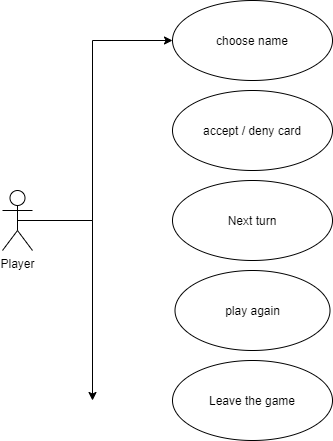

The diagram above was exported from draw.io. Its source (the exported page's mxGraphModel, read from the mxfile embedded in the PNG):
<mxGraphModel dx="1422" dy="762" grid="1" gridSize="10" guides="1" tooltips="1" connect="1" arrows="1" fold="1" page="1" pageScale="1" pageWidth="827" pageHeight="1169" math="0" shadow="0">
  <root>
    <mxCell id="0" />
    <mxCell id="1" parent="0" />
    <mxCell id="9HnSSSYv2U2r_gzY_s84-12" style="edgeStyle=orthogonalEdgeStyle;rounded=0;orthogonalLoop=1;jettySize=auto;html=1;exitX=0.5;exitY=0.5;exitDx=0;exitDy=0;exitPerimeter=0;entryX=0;entryY=0.5;entryDx=0;entryDy=0;" edge="1" parent="1" source="9HnSSSYv2U2r_gzY_s84-1" target="9HnSSSYv2U2r_gzY_s84-5">
      <mxGeometry relative="1" as="geometry">
        <mxPoint x="240" y="70" as="targetPoint" />
        <Array as="points">
          <mxPoint x="240" y="260" />
          <mxPoint x="240" y="80" />
        </Array>
      </mxGeometry>
    </mxCell>
    <mxCell id="9HnSSSYv2U2r_gzY_s84-17" style="edgeStyle=orthogonalEdgeStyle;rounded=0;orthogonalLoop=1;jettySize=auto;html=1;exitX=0.5;exitY=0.5;exitDx=0;exitDy=0;exitPerimeter=0;" edge="1" parent="1" source="9HnSSSYv2U2r_gzY_s84-1">
      <mxGeometry relative="1" as="geometry">
        <mxPoint x="240" y="440" as="targetPoint" />
      </mxGeometry>
    </mxCell>
    <mxCell id="9HnSSSYv2U2r_gzY_s84-1" value="Player&lt;br&gt;" style="shape=umlActor;verticalLabelPosition=bottom;labelBackgroundColor=#ffffff;verticalAlign=top;html=1;" vertex="1" parent="1">
      <mxGeometry x="150" y="230" width="30" height="60" as="geometry" />
    </mxCell>
    <mxCell id="9HnSSSYv2U2r_gzY_s84-4" value="accept / deny card" style="ellipse;whiteSpace=wrap;html=1;" vertex="1" parent="1">
      <mxGeometry x="320" y="130" width="160" height="80" as="geometry" />
    </mxCell>
    <mxCell id="9HnSSSYv2U2r_gzY_s84-5" value="choose name" style="ellipse;whiteSpace=wrap;html=1;" vertex="1" parent="1">
      <mxGeometry x="320" y="40" width="160" height="80" as="geometry" />
    </mxCell>
    <mxCell id="9HnSSSYv2U2r_gzY_s84-6" value="play again" style="ellipse;whiteSpace=wrap;html=1;" vertex="1" parent="1">
      <mxGeometry x="322.5" y="310" width="155" height="80" as="geometry" />
    </mxCell>
    <mxCell id="9HnSSSYv2U2r_gzY_s84-9" value="Leave the game" style="ellipse;whiteSpace=wrap;html=1;" vertex="1" parent="1">
      <mxGeometry x="320" y="400" width="160" height="80" as="geometry" />
    </mxCell>
    <mxCell id="9HnSSSYv2U2r_gzY_s84-10" value="Next turn" style="ellipse;whiteSpace=wrap;html=1;" vertex="1" parent="1">
      <mxGeometry x="320" y="220" width="160" height="80" as="geometry" />
    </mxCell>
  </root>
</mxGraphModel>